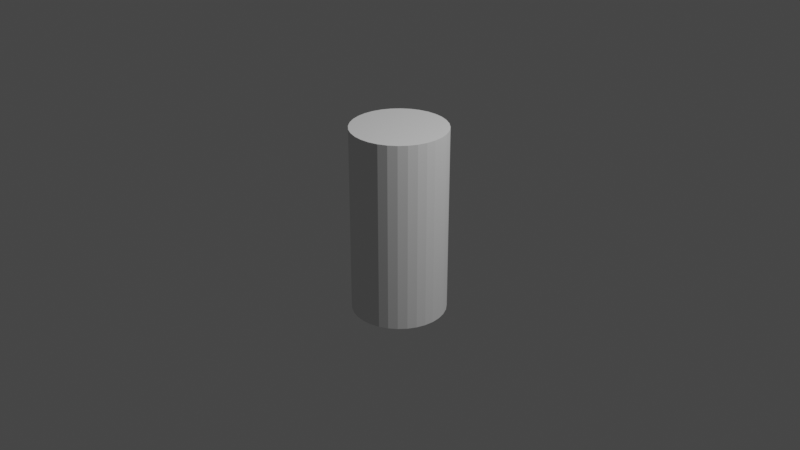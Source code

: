 # Source: flashlight.blend  (saved by Blender 3.5.10; exported with 4.5.12 LTS)
import bpy
from mathutils import Matrix  # noqa: F401  (used for matrix-valued properties, if any)

bpy.ops.wm.read_factory_settings(use_empty=True)
scene = bpy.context.scene
scene.name = 'Scene'

# ---- collections
col_collection = bpy.data.collections.new('Collection'); scene.collection.children.link(col_collection)

# ---- materials (node trees are filled in below, after node groups)
mat_metal = bpy.data.materials.new('metal')
mat_light = bpy.data.materials.new('light')

# ---- node groups
ng_auto_smooth = bpy.data.node_groups.new('Auto Smooth', 'GeometryNodeTree')
_s = ng_auto_smooth.interface.new_socket(name='Geometry', in_out='OUTPUT', socket_type='NodeSocketGeometry')
_s = ng_auto_smooth.interface.new_socket(name='Geometry', in_out='INPUT', socket_type='NodeSocketGeometry')
_s = ng_auto_smooth.interface.new_socket(name='Angle', in_out='INPUT', socket_type='NodeSocketFloat')
_s.subtype = 'ANGLE'
_s.min_value = 0.0
_s.max_value = 3.142
ng_auto_smooth.is_modifier = True
_N = ng_auto_smooth.nodes; _L = ng_auto_smooth.links
n0 = _N.new('NodeGroupOutput'); n0.name = 'Group Output'; n0.location = (480, -100)
n1 = _N.new('NodeGroupInput'); n1.name = 'Group Input'; n1.location = (-420, -300)
n2 = _N.new('NodeGroupInput'); n2.name = 'Group Input.001'; n2.location = (-60, -100)
n3 = _N.new('GeometryNodeSetShadeSmooth'); n3.name = 'Set Shade Smooth'; n3.location = (120, -100)
n3.domain = 'EDGE'
n4 = _N.new('GeometryNodeSetShadeSmooth'); n4.name = 'Set Shade Smooth.001'; n4.location = (300, -100)
n5 = _N.new('GeometryNodeInputMeshEdgeAngle'); n5.name = 'Edge Angle'; n5.location = (-420, -220)
n6 = _N.new('GeometryNodeInputEdgeSmooth'); n6.name = 'Is Edge Smooth'; n6.location = (-60, -160)
n7 = _N.new('GeometryNodeInputShadeSmooth'); n7.name = 'Is Face Smooth'; n7.location = (-240, -340)
n8 = _N.new('FunctionNodeBooleanMath'); n8.name = 'Boolean Math'; n8.location = (-60, -220)
n9 = _N.new('FunctionNodeCompare'); n9.name = 'Compare'; n9.location = (-240, -180)
n9.operation = 'LESS_EQUAL'
_L.new(n5.outputs[0], n9.inputs[0])
_L.new(n4.outputs[0], n0.inputs[0])
_L.new(n1.outputs[1], n9.inputs[1])
_L.new(n9.outputs[0], n8.inputs[0])
_L.new(n7.outputs[0], n8.inputs[1])
_L.new(n2.outputs[0], n3.inputs[0])
_L.new(n6.outputs[0], n3.inputs[1])
_L.new(n3.outputs[0], n4.inputs[0])
_L.new(n8.outputs[0], n3.inputs[2])
n0.is_active_output = True

# ---- material node trees
mat_metal.use_nodes = True; mat_metal.node_tree.nodes.clear()
_N = mat_metal.node_tree.nodes; _L = mat_metal.node_tree.links
n0 = _N.new('ShaderNodeBsdfPrincipled'); n0.name = 'Principled BSDF'; n0.location = (10, 300)
n0.distribution = 'GGX'
n0.subsurface_method = 'RANDOM_WALK_SKIN'
n0.inputs[0].default_value = (0.006701, 0.006701, 0.006701, 1.0)
n0.inputs[1].default_value = 0.9
n0.inputs[2].default_value = 0.1
n0.inputs[3].default_value = 1.45
n0.inputs[27].default_value = (0.0, 0.0, 0.0, 1.0)
n0.inputs[28].default_value = 1.0
n1 = _N.new('ShaderNodeOutputMaterial'); n1.name = 'Material Output'; n1.location = (300, 300)
_L.new(n0.outputs[0], n1.inputs[0])
n1.is_active_output = True
mat_light.use_nodes = True; mat_light.node_tree.nodes.clear()
_N = mat_light.node_tree.nodes; _L = mat_light.node_tree.links
n0 = _N.new('ShaderNodeOutputMaterial'); n0.name = 'Material Output'; n0.location = (300, 300)
n1 = _N.new('ShaderNodeEmission'); n1.name = 'Emission'; n1.location = (110, 253)
n1.inputs[0].default_value = (1.0, 0.9216, 0.7231, 1.0)
_L.new(n1.outputs[0], n0.inputs[0])
n0.is_active_output = True

# ---- world
world_world = bpy.data.worlds.new('World'); scene.world = world_world
world_world.use_nodes = True; world_world.node_tree.nodes.clear()
_N = world_world.node_tree.nodes; _L = world_world.node_tree.links
n0 = _N.new('ShaderNodeOutputWorld'); n0.name = 'World Output'; n0.location = (300, 300)
n1 = _N.new('ShaderNodeBackground'); n1.name = 'Background'; n1.location = (10, 300)
n1.inputs[0].default_value = (0.05088, 0.05088, 0.05088, 1.0)
_L.new(n1.outputs[0], n0.inputs[0])
n0.is_active_output = True
world_world.color = (0.05088, 0.05088, 0.05088)
world_world.use_sun_shadow = False
world_world.sun_shadow_jitter_overblur = 0.0

# ---- cameras
cam_camera = bpy.data.cameras.new('Camera')
cam_camera.clip_end = 100.0
cam_camera.ortho_scale = 7.314

# ---- lights
light_light = bpy.data.lights.new('Light', 'POINT')
light_light.transmission_factor = 0.0
light_light.energy = 1000.0
light_light.shadow_soft_size = 0.1
light_light.shadow_maximum_resolution = 0.006
light_light.use_absolute_resolution = True

# ---- meshes
me_cylinder = bpy.data.meshes.new('Cylinder')
me_cylinder.from_pydata([(0.0, 1.0, -1.0), (0.0, 1.0, 1.0), (0.1951, 0.9808, -1.0), (0.1951, 0.9808, 1.0), (0.3827, 0.9239, -1.0), (0.3827, 0.9239, 1.0), (0.5556, 0.8315, -1.0), (0.5556, 0.8315, 1.0), (0.7071, 0.7071, -1.0), (0.7071, 0.7071, 1.0), (0.8315, 0.5556, -1.0), (0.8315, 0.5556, 1.0), (0.9239, 0.3827, -1.0), (0.9239, 0.3827, 1.0), (0.9808, 0.1951, -1.0), (0.9808, 0.1951, 1.0), (1.0, 0.0, -1.0), (1.0, 0.0, 1.0), (0.9808, -0.1951, -1.0), (0.9808, -0.1951, 1.0), (0.9239, -0.3827, -1.0), (0.9239, -0.3827, 1.0), (0.8315, -0.5556, -1.0), (0.8315, -0.5556, 1.0), (0.7071, -0.7071, -1.0), (0.7071, -0.7071, 1.0), (0.5556, -0.8315, -1.0), (0.5556, -0.8315, 1.0), (0.3827, -0.9239, -1.0), (0.3827, -0.9239, 1.0), (0.1951, -0.9808, -1.0), (0.1951, -0.9808, 1.0), (0.0, -1.0, -1.0), (0.0, -1.0, 1.0), (-0.1951, -0.9808, -1.0), (-0.1951, -0.9808, 1.0), (-0.3827, -0.9239, -1.0), (-0.3827, -0.9239, 1.0), (-0.5556, -0.8315, -1.0), (-0.5556, -0.8315, 1.0), (-0.7071, -0.7071, -1.0), (-0.7071, -0.7071, 1.0), (-0.8315, -0.5556, -1.0), (-0.8315, -0.5556, 1.0), (-0.9239, -0.3827, -1.0), (-0.9239, -0.3827, 1.0), (-0.9808, -0.1951, -1.0), (-0.9808, -0.1951, 1.0), (-1.0, 0.0, -1.0), (-1.0, 0.0, 1.0), (-0.9808, 0.1951, -1.0), (-0.9808, 0.1951, 1.0), (-0.9239, 0.3827, -1.0), (-0.9239, 0.3827, 1.0), (-0.8315, 0.5556, -1.0), (-0.8315, 0.5556, 1.0), (-0.7071, 0.7071, -1.0), (-0.7071, 0.7071, 1.0), (-0.5556, 0.8315, -1.0), (-0.5556, 0.8315, 1.0), (-0.3827, 0.9239, -1.0), (-0.3827, 0.9239, 1.0), (-0.1951, 0.9808, -1.0), (-0.1951, 0.9808, 1.0)], [], [(0, 1, 3, 2), (2, 3, 5, 4), (4, 5, 7, 6), (6, 7, 9, 8), (8, 9, 11, 10), (10, 11, 13, 12), (12, 13, 15, 14), (14, 15, 17, 16), (16, 17, 19, 18), (18, 19, 21, 20), (20, 21, 23, 22), (22, 23, 25, 24), (24, 25, 27, 26), (26, 27, 29, 28), (28, 29, 31, 30), (30, 31, 33, 32), (32, 33, 35, 34), (34, 35, 37, 36), (36, 37, 39, 38), (38, 39, 41, 40), (40, 41, 43, 42), (42, 43, 45, 44), (44, 45, 47, 46), (46, 47, 49, 48), (48, 49, 51, 50), (50, 51, 53, 52), (52, 53, 55, 54), (54, 55, 57, 56), (56, 57, 59, 58), (58, 59, 61, 60), (3, 1, 63, 61, 59, 57, 55, 53, 51, 49, 47, 45, 43, 41, 39, 37, 35, 33, 31, 29, 27, 25, 23, 21, 19, 17, 15, 13, 11, 9, 7, 5), (60, 61, 63, 62), (62, 63, 1, 0), (0, 2, 4, 6, 8, 10, 12, 14, 16, 18, 20, 22, 24, 26, 28, 30, 32, 34, 36, 38, 40, 42, 44, 46, 48, 50, 52, 54, 56, 58, 60, 62)])
_uv = me_cylinder.uv_layers.new(name='UVMap')
_uv.uv.foreach_set('vector', [1.0, 0.5, 1.0, 1.0, 0.9688, 1.0, 0.9688, 0.5, 0.9688, 0.5, 0.9688, 1.0, 0.9375, 1.0, 0.9375, 0.5, 0.9375, 0.5, 0.9375, 1.0, 0.9062, 1.0, 0.9062, 0.5, 0.9062, 0.5, 0.9062, 1.0, 0.875, 1.0, 0.875, 0.5, 0.875, 0.5, 0.875, 1.0, 0.8438, 1.0, 0.8438, 0.5, 0.8438, 0.5, 0.8438, 1.0, 0.8125, 1.0, 0.8125, 0.5, 0.8125, 0.5, 0.8125, 1.0, 0.7812, 1.0, 0.7812, 0.5, 0.7812, 0.5, 0.7812, 1.0, 0.75, 1.0, 0.75, 0.5, 0.75, 0.5, 0.75, 1.0, 0.7188, 1.0, 0.7188, 0.5, 0.7188, 0.5, 0.7188, 1.0, 0.6875, 1.0, 0.6875, 0.5, 0.6875, 0.5, 0.6875, 1.0, 0.6562, 1.0, 0.6562, 0.5, 0.6562, 0.5, 0.6562, 1.0, 0.625, 1.0, 0.625, 0.5, 0.625, 0.5, 0.625, 1.0, 0.5938, 1.0, 0.5938, 0.5, 0.5938, 0.5, 0.5938, 1.0, 0.5625, 1.0, 0.5625, 0.5, 0.5625, 0.5, 0.5625, 1.0, 0.5312, 1.0, 0.5312, 0.5, 0.5312, 0.5, 0.5312, 1.0, 0.5, 1.0, 0.5, 0.5, 0.5, 0.5, 0.5, 1.0, 0.4688, 1.0, 0.4688, 0.5, 0.4688, 0.5, 0.4688, 1.0, 0.4375, 1.0, 0.4375, 0.5, 0.4375, 0.5, 0.4375, 1.0, 0.4062, 1.0, 0.4062, 0.5, 0.4062, 0.5, 0.4062, 1.0, 0.375, 1.0, 0.375, 0.5, 0.375, 0.5, 0.375, 1.0, 0.3438, 1.0, 0.3438, 0.5, 0.3438, 0.5, 0.3438, 1.0, 0.3125, 1.0, 0.3125, 0.5, 0.3125, 0.5, 0.3125, 1.0, 0.2812, 1.0, 0.2812, 0.5, 0.2812, 0.5, 0.2812, 1.0, 0.25, 1.0, 0.25, 0.5, 0.25, 0.5, 0.25, 1.0, 0.2188, 1.0, 0.2188, 0.5, 0.2188, 0.5, 0.2188, 1.0, 0.1875, 1.0, 0.1875, 0.5, 0.1875, 0.5, 0.1875, 1.0, 0.1562, 1.0, 0.1562, 0.5, 0.1562, 0.5, 0.1562, 1.0, 0.125, 1.0, 0.125, 0.5, 0.125, 0.5, 0.125, 1.0, 0.09375, 1.0, 0.09375, 0.5, 0.09375, 0.5, 0.09375, 1.0, 0.0625, 1.0, 0.0625, 0.5, 0.2968, 0.4854, 0.25, 0.49, 0.2032, 0.4854, 0.1582, 0.4717, 0.1167, 0.4496, 0.08029, 0.4197, 0.05045, 0.3833, 0.02827, 0.3418, 0.01461, 0.2968, 0.01, 0.25, 0.01461, 0.2032, 0.02827, 0.1582, 0.05045, 0.1167, 0.08029, 0.08029, 0.1167, 0.05045, 0.1582, 0.02827, 0.2032, 0.01461, 0.25, 0.01, 0.2968, 0.01461, 0.3418, 0.02827, 0.3833, 0.05045, 0.4197, 0.08029, 0.4496, 0.1167, 0.4717, 0.1582, 0.4854, 0.2032, 0.49, 0.25, 0.4854, 0.2968, 0.4717, 0.3418, 0.4496, 0.3833, 0.4197, 0.4197, 0.3833, 0.4496, 0.3418, 0.4717, 0.0625, 0.5, 0.0625, 1.0, 0.03125, 1.0, 0.03125, 0.5, 0.03125, 0.5, 0.03125, 1.0, 0.0, 1.0, 0.0, 0.5, 0.75, 0.49, 0.7968, 0.4854, 0.8418, 0.4717, 0.8833, 0.4496, 0.9197, 0.4197, 0.9496, 0.3833, 0.9717, 0.3418, 0.9854, 0.2968, 0.99, 0.25, 0.9854, 0.2032, 0.9717, 0.1582, 0.9496, 0.1167, 0.9197, 0.08029, 0.8833, 0.05045, 0.8418, 0.02827, 0.7968, 0.01461, 0.75, 0.01, 0.7032, 0.01461, 0.6582, 0.02827, 0.6167, 0.05045, 0.5803, 0.08029, 0.5504, 0.1167, 0.5283, 0.1582, 0.5146, 0.2032, 0.51, 0.25, 0.5146, 0.2968, 0.5283, 0.3418, 0.5504, 0.3833, 0.5803, 0.4197, 0.6167, 0.4496, 0.6582, 0.4717, 0.7032, 0.4854])
me_cylinder.update()
me_cylinder_001 = bpy.data.meshes.new('Cylinder.001')
me_cylinder_001.from_pydata([(-0.03859, -0.3129, -4.25e-08), (-0.06484, 0.3495, 1.1e-08), (-0.03785, -0.3129, -0.007529), (-0.0636, 0.3495, -0.01265), (-0.03566, -0.3129, -0.01477), (-0.05991, 0.3495, -0.02481), (-0.03209, -0.3129, -0.02144), (-0.05392, 0.3495, -0.03603), (-0.02729, -0.3129, -0.02729), (-0.04585, 0.3495, -0.04585), (-0.02144, -0.3129, -0.03209), (-0.03603, 0.3495, -0.05392), (-0.01477, -0.3129, -0.03566), (-0.02481, 0.3495, -0.05991), (-0.007529, -0.3129, -0.03785), (-0.01265, 0.3495, -0.0636), (1.359e-08, -0.3129, -0.03859), (-1.547e-08, 0.3495, -0.06484), (0.007529, -0.3129, -0.03785), (0.01265, 0.3495, -0.0636), (0.01477, -0.3129, -0.03566), (0.02481, 0.3495, -0.05991), (0.02144, -0.3129, -0.03209), (0.03603, 0.3495, -0.05392), (0.02729, -0.3129, -0.02729), (0.04585, 0.3495, -0.04585), (0.03209, -0.3129, -0.02144), (0.05392, 0.3495, -0.03603), (0.03566, -0.3129, -0.01477), (0.05991, 0.3495, -0.02481), (0.03785, -0.3129, -0.007529), (0.0636, 0.3495, -0.01265), (0.03859, -0.3129, -4.25e-08), (0.06484, 0.3495, 1.1e-08), (0.03785, -0.3129, 0.007529), (0.0636, 0.3495, 0.01265), (0.03566, -0.3129, 0.01477), (0.05991, 0.3495, 0.02481), (0.03209, -0.3129, 0.02144), (0.05392, 0.3495, 0.03603), (0.02729, -0.3129, 0.02729), (0.04585, 0.3495, 0.04585), (0.02144, -0.3129, 0.03209), (0.03603, 0.3495, 0.05392), (0.01477, -0.3129, 0.03566), (0.02481, 0.3495, 0.05991), (0.007529, -0.3129, 0.03785), (0.01265, 0.3495, 0.0636), (1.359e-08, -0.3129, 0.03859), (-1.547e-08, 0.3495, 0.06484), (-0.007529, -0.3129, 0.03785), (-0.01265, 0.3495, 0.0636), (-0.01477, -0.3129, 0.03566), (-0.02481, 0.3495, 0.05991), (-0.02144, -0.3129, 0.03209), (-0.03603, 0.3495, 0.05392), (-0.02729, -0.3129, 0.02729), (-0.04585, 0.3495, 0.04585), (-0.03209, -0.3129, 0.02144), (-0.05392, 0.3495, 0.03603), (-0.03566, -0.3129, 0.01477), (-0.05991, 0.3495, 0.02481), (-0.03785, -0.3129, 0.007529), (-0.0636, 0.3495, 0.01265), (-0.05136, 0.1396, -3.781e-09), (-0.05038, 0.1396, -0.01002), (-0.04745, 0.1396, -0.01966), (-0.04271, 0.1396, -0.02854), (-0.03632, 0.1396, -0.03632), (-0.02854, 0.1396, -0.04271), (-0.01966, 0.1396, -0.04745), (-0.01002, 0.1396, -0.05038), (-6.04e-09, 0.1396, -0.05136), (0.01002, 0.1396, -0.05038), (0.01966, 0.1396, -0.04745), (0.02854, 0.1396, -0.04271), (0.03632, 0.1396, -0.03632), (0.04271, 0.1396, -0.02854), (0.04745, 0.1396, -0.01966), (0.05038, 0.1396, -0.01002), (0.05136, 0.1396, -3.781e-09), (0.05038, 0.1396, 0.01002), (0.04745, 0.1396, 0.01966), (0.04271, 0.1396, 0.02854), (0.03632, 0.1396, 0.03632), (0.02854, 0.1396, 0.04271), (0.01966, 0.1396, 0.04745), (0.01002, 0.1396, 0.05038), (-6.04e-09, 0.1396, 0.05136), (-0.01002, 0.1396, 0.05038), (-0.01966, 0.1396, 0.04745), (-0.02854, 0.1396, 0.04271), (-0.03632, 0.1396, 0.03632), (-0.04271, 0.1396, 0.02854), (-0.04745, 0.1396, 0.01966), (-0.05038, 0.1396, 0.01002), (-0.07366, 0.1762, -2.068e-09), (-0.07225, 0.1762, -0.01437), (-0.06806, 0.1762, -0.02819), (-0.06125, 0.1762, -0.04092), (-0.05209, 0.1762, -0.05209), (-0.04092, 0.1762, -0.06125), (-0.02819, 0.1762, -0.06806), (-0.01437, 0.1762, -0.07225), (-7.717e-09, 0.1762, -0.07366), (0.01437, 0.1762, -0.07225), (0.02819, 0.1762, -0.06806), (0.04092, 0.1762, -0.06125), (0.05209, 0.1762, -0.05209), (0.06125, 0.1762, -0.04092), (0.06806, 0.1762, -0.02819), (0.07225, 0.1762, -0.01437), (0.07366, 0.1762, -2.068e-09), (0.07225, 0.1762, 0.01437), (0.06806, 0.1762, 0.02819), (0.06125, 0.1762, 0.04092), (0.05209, 0.1762, 0.05209), (0.04092, 0.1762, 0.06125), (0.02819, 0.1762, 0.06806), (0.01437, 0.1762, 0.07225), (-7.717e-09, 0.1762, 0.07366), (-0.01437, 0.1762, 0.07225), (-0.02819, 0.1762, 0.06806), (-0.04092, 0.1762, 0.06125), (-0.05209, 0.1762, 0.05209), (-0.06125, 0.1762, 0.04092), (-0.06806, 0.1762, 0.02819), (-0.07225, 0.1762, 0.01437), (-0.08147, 0.3495, -0.01621), (-0.08307, 0.3495, 1.1e-08), (-0.07675, 0.3495, -0.03179), (-0.06907, 0.3495, -0.04615), (-0.05874, 0.3495, -0.05874), (-0.04615, 0.3495, -0.06907), (-0.03179, 0.3495, -0.07675), (-0.01621, 0.3495, -0.08147), (-1.54e-08, 0.3495, -0.08307), (0.01621, 0.3495, -0.08147), (0.03179, 0.3495, -0.07675), (0.04615, 0.3495, -0.06907), (0.05874, 0.3495, -0.05874), (0.06907, 0.3495, -0.04615), (0.07675, 0.3495, -0.03179), (0.08147, 0.3495, -0.01621), (0.08307, 0.3495, 1.1e-08), (0.08147, 0.3495, 0.01621), (0.07675, 0.3495, 0.03179), (0.06907, 0.3495, 0.04615), (0.05874, 0.3495, 0.05874), (0.04615, 0.3495, 0.06907), (0.03179, 0.3495, 0.07675), (0.01621, 0.3495, 0.08147), (-1.54e-08, 0.3495, 0.08307), (-0.01621, 0.3495, 0.08147), (-0.03179, 0.3495, 0.07675), (-0.04615, 0.3495, 0.06907), (-0.05874, 0.3495, 0.05874), (-0.06907, 0.3495, 0.04615), (-0.07675, 0.3495, 0.03179), (-0.08147, 0.3495, 0.01621), (-0.0636, 0.3306, -0.01265), (-0.06484, 0.3306, 2.202e-08), (-0.05991, 0.3306, -0.02481), (-0.05392, 0.3306, -0.03603), (-0.04585, 0.3306, -0.04585), (-0.03603, 0.3306, -0.05392), (-0.02481, 0.3306, -0.05991), (-0.01265, 0.3306, -0.0636), (-1.464e-08, 0.3306, -0.06484), (0.01265, 0.3306, -0.0636), (0.02481, 0.3306, -0.05991), (0.03603, 0.3306, -0.05392), (0.04585, 0.3306, -0.04585), (0.05392, 0.3306, -0.03603), (0.05991, 0.3306, -0.02481), (0.0636, 0.3306, -0.01265), (0.06484, 0.3306, 2.202e-08), (0.0636, 0.3306, 0.01265), (0.05991, 0.3306, 0.02481), (0.05392, 0.3306, 0.03603), (0.04585, 0.3306, 0.04585), (0.03603, 0.3306, 0.05392), (0.02481, 0.3306, 0.05991), (0.01265, 0.3306, 0.0636), (-1.464e-08, 0.3306, 0.06484), (-0.01265, 0.3306, 0.0636), (-0.02481, 0.3306, 0.05991), (-0.03603, 0.3306, 0.05392), (-0.04585, 0.3306, 0.04585), (-0.05392, 0.3306, 0.03603), (-0.05991, 0.3306, 0.02481), (-0.0636, 0.3306, 0.01265), (-0.05136, -0.3129, -4.25e-08), (-0.05038, -0.3129, -0.01002), (-0.04745, -0.3129, -0.01966), (-0.04271, -0.3129, -0.02854), (-0.03632, -0.3129, -0.03632), (-0.02854, -0.3129, -0.04271), (-0.01966, -0.3129, -0.04745), (-0.01002, -0.3129, -0.05038), (1.374e-08, -0.3129, -0.05136), (0.01002, -0.3129, -0.05038), (0.01966, -0.3129, -0.04745), (0.02854, -0.3129, -0.04271), (0.03632, -0.3129, -0.03632), (0.04271, -0.3129, -0.02854), (0.04745, -0.3129, -0.01966), (0.05038, -0.3129, -0.01002), (0.05136, -0.3129, -4.25e-08), (0.05038, -0.3129, 0.01002), (0.04745, -0.3129, 0.01966), (0.04271, -0.3129, 0.02854), (0.03632, -0.3129, 0.03632), (0.02854, -0.3129, 0.04271), (0.01966, -0.3129, 0.04745), (0.01002, -0.3129, 0.05038), (1.374e-08, -0.3129, 0.05136), (-0.01002, -0.3129, 0.05038), (-0.01966, -0.3129, 0.04745), (-0.02854, -0.3129, 0.04271), (-0.03632, -0.3129, 0.03632), (-0.04271, -0.3129, 0.02854), (-0.04745, -0.3129, 0.01966), (-0.05038, -0.3129, 0.01002), (-0.03859, -0.3261, -4.415e-08), (-0.03785, -0.3261, -0.007529), (-0.03566, -0.3261, -0.01477), (-0.03209, -0.3261, -0.02144), (-0.02729, -0.3261, -0.02729), (-0.02144, -0.3261, -0.03209), (-0.01477, -0.3261, -0.03566), (-0.007529, -0.3261, -0.03785), (1.359e-08, -0.3261, -0.03859), (0.007529, -0.3261, -0.03785), (0.01477, -0.3261, -0.03566), (0.02144, -0.3261, -0.03209), (0.02729, -0.3261, -0.02729), (0.03209, -0.3261, -0.02144), (0.03566, -0.3261, -0.01477), (0.03785, -0.3261, -0.007529), (0.03859, -0.3261, -4.415e-08), (0.03785, -0.3261, 0.007529), (0.03566, -0.3261, 0.01477), (0.03209, -0.3261, 0.02144), (0.02729, -0.3261, 0.02729), (0.02144, -0.3261, 0.03209), (0.01477, -0.3261, 0.03566), (0.007529, -0.3261, 0.03785), (1.359e-08, -0.3261, 0.03859), (-0.007529, -0.3261, 0.03785), (-0.01477, -0.3261, 0.03566), (-0.02144, -0.3261, 0.03209), (-0.02729, -0.3261, 0.02729), (-0.03209, -0.3261, 0.02144), (-0.03566, -0.3261, 0.01477), (-0.03785, -0.3261, 0.007529)], [], [(96, 129, 128, 97), (97, 128, 130, 98), (98, 130, 131, 99), (99, 131, 132, 100), (100, 132, 133, 101), (101, 133, 134, 102), (102, 134, 135, 103), (103, 135, 136, 104), (104, 136, 137, 105), (105, 137, 138, 106), (106, 138, 139, 107), (107, 139, 140, 108), (108, 140, 141, 109), (109, 141, 142, 110), (110, 142, 143, 111), (111, 143, 144, 112), (112, 144, 145, 113), (113, 145, 146, 114), (114, 146, 147, 115), (115, 147, 148, 116), (116, 148, 149, 117), (117, 149, 150, 118), (118, 150, 151, 119), (119, 151, 152, 120), (120, 152, 153, 121), (121, 153, 154, 122), (122, 154, 155, 123), (123, 155, 156, 124), (124, 156, 157, 125), (125, 157, 158, 126), (3, 1, 161, 160), (126, 158, 159, 127), (127, 159, 129, 96), (8, 10, 229, 228), (223, 95, 64, 192), (222, 94, 95, 223), (221, 93, 94, 222), (220, 92, 93, 221), (219, 91, 92, 220), (218, 90, 91, 219), (217, 89, 90, 218), (216, 88, 89, 217), (215, 87, 88, 216), (214, 86, 87, 215), (213, 85, 86, 214), (212, 84, 85, 213), (211, 83, 84, 212), (210, 82, 83, 211), (209, 81, 82, 210), (208, 80, 81, 209), (207, 79, 80, 208), (206, 78, 79, 207), (205, 77, 78, 206), (204, 76, 77, 205), (203, 75, 76, 204), (202, 74, 75, 203), (201, 73, 74, 202), (200, 72, 73, 201), (199, 71, 72, 200), (198, 70, 71, 199), (197, 69, 70, 198), (196, 68, 69, 197), (195, 67, 68, 196), (194, 66, 67, 195), (193, 65, 66, 194), (192, 64, 65, 193), (95, 127, 96, 64), (94, 126, 127, 95), (93, 125, 126, 94), (92, 124, 125, 93), (91, 123, 124, 92), (90, 122, 123, 91), (89, 121, 122, 90), (88, 120, 121, 89), (87, 119, 120, 88), (86, 118, 119, 87), (85, 117, 118, 86), (84, 116, 117, 85), (83, 115, 116, 84), (82, 114, 115, 83), (81, 113, 114, 82), (80, 112, 113, 81), (79, 111, 112, 80), (78, 110, 111, 79), (77, 109, 110, 78), (76, 108, 109, 77), (75, 107, 108, 76), (74, 106, 107, 75), (73, 105, 106, 74), (72, 104, 105, 73), (71, 103, 104, 72), (70, 102, 103, 71), (69, 101, 102, 70), (68, 100, 101, 69), (67, 99, 100, 68), (66, 98, 99, 67), (65, 97, 98, 66), (64, 96, 97, 65), (1, 3, 128, 129), (3, 5, 130, 128), (5, 7, 131, 130), (7, 9, 132, 131), (9, 11, 133, 132), (11, 13, 134, 133), (13, 15, 135, 134), (15, 17, 136, 135), (17, 19, 137, 136), (19, 21, 138, 137), (21, 23, 139, 138), (23, 25, 140, 139), (25, 27, 141, 140), (27, 29, 142, 141), (29, 31, 143, 142), (31, 33, 144, 143), (33, 35, 145, 144), (35, 37, 146, 145), (37, 39, 147, 146), (39, 41, 148, 147), (41, 43, 149, 148), (43, 45, 150, 149), (45, 47, 151, 150), (47, 49, 152, 151), (49, 51, 153, 152), (51, 53, 154, 153), (53, 55, 155, 154), (55, 57, 156, 155), (57, 59, 157, 156), (59, 61, 158, 157), (61, 63, 159, 158), (63, 1, 129, 159), (160, 161, 191, 190, 189, 188, 187, 186, 185, 184, 183, 182, 181, 180, 179, 178, 177, 176, 175, 174, 173, 172, 171, 170, 169, 168, 167, 166, 165, 164, 163, 162), (57, 55, 187, 188), (31, 29, 174, 175), (5, 3, 160, 162), (59, 57, 188, 189), (33, 31, 175, 176), (7, 5, 162, 163), (61, 59, 189, 190), (35, 33, 176, 177), (9, 7, 163, 164), (63, 61, 190, 191), (37, 35, 177, 178), (11, 9, 164, 165), (1, 63, 191, 161), (39, 37, 178, 179), (13, 11, 165, 166), (41, 39, 179, 180), (15, 13, 166, 167), (43, 41, 180, 181), (17, 15, 167, 168), (45, 43, 181, 182), (19, 17, 168, 169), (47, 45, 182, 183), (21, 19, 169, 170), (49, 47, 183, 184), (23, 21, 170, 171), (51, 49, 184, 185), (25, 23, 171, 172), (53, 51, 185, 186), (27, 25, 172, 173), (55, 53, 186, 187), (29, 27, 173, 174), (2, 0, 192, 193), (4, 2, 193, 194), (6, 4, 194, 195), (8, 6, 195, 196), (10, 8, 196, 197), (12, 10, 197, 198), (14, 12, 198, 199), (16, 14, 199, 200), (18, 16, 200, 201), (20, 18, 201, 202), (22, 20, 202, 203), (24, 22, 203, 204), (26, 24, 204, 205), (28, 26, 205, 206), (30, 28, 206, 207), (32, 30, 207, 208), (34, 32, 208, 209), (36, 34, 209, 210), (38, 36, 210, 211), (40, 38, 211, 212), (42, 40, 212, 213), (44, 42, 213, 214), (46, 44, 214, 215), (48, 46, 215, 216), (50, 48, 216, 217), (52, 50, 217, 218), (54, 52, 218, 219), (56, 54, 219, 220), (58, 56, 220, 221), (60, 58, 221, 222), (62, 60, 222, 223), (0, 62, 223, 192), (224, 225, 226, 227, 228, 229, 230, 231, 232, 233, 234, 235, 236, 237, 238, 239, 240, 241, 242, 243, 244, 245, 246, 247, 248, 249, 250, 251, 252, 253, 254, 255), (62, 0, 224, 255), (36, 38, 243, 242), (10, 12, 230, 229), (38, 40, 244, 243), (12, 14, 231, 230), (40, 42, 245, 244), (14, 16, 232, 231), (42, 44, 246, 245), (16, 18, 233, 232), (44, 46, 247, 246), (18, 20, 234, 233), (46, 48, 248, 247), (20, 22, 235, 234), (48, 50, 249, 248), (22, 24, 236, 235), (50, 52, 250, 249), (24, 26, 237, 236), (52, 54, 251, 250), (26, 28, 238, 237), (0, 2, 225, 224), (54, 56, 252, 251), (28, 30, 239, 238), (2, 4, 226, 225), (56, 58, 253, 252), (30, 32, 240, 239), (4, 6, 227, 226), (58, 60, 254, 253), (32, 34, 241, 240), (6, 8, 228, 227), (60, 62, 255, 254), (34, 36, 242, 241)])
me_cylinder_001.polygons.foreach_set('use_smooth', [True] * 226)
me_cylinder_001.polygons.foreach_set('material_index', [0, 0, 0, 0, 0, 0, 0, 0, 0, 0, 0, 0, 0, 0, 0, 0, 0, 0, 0, 0, 0, 0, 0, 0, 0, 0, 0, 0, 0, 0, 0, 0, 0, 0, 0, 0, 0, 0, 0, 0, 0, 0, 0, 0, 0, 0, 0, 0, 0, 0, 0, 0, 0, 0, 0, 0, 0, 0, 0, 0, 0, 0, 0, 0, 0, 0, 0, 0, 0, 0, 0, 0, 0, 0, 0, 0, 0, 0, 0, 0, 0, 0, 0, 0, 0, 0, 0, 0, 0, 0, 0, 0, 0, 0, 0, 0, 0, 0, 0, 0, 0, 0, 0, 0, 0, 0, 0, 0, 0, 0, 0, 0, 0, 0, 0, 0, 0, 0, 0, 0, 0, 0, 0, 0, 0, 0, 0, 0, 0, 0, 1, 0, 0, 0, 0, 0, 0, 0, 0, 0, 0, 0, 0, 0, 0, 0, 0, 0, 0, 0, 0, 0, 0, 0, 0, 0, 0, 0, 0, 0, 0, 0, 0, 0, 0, 0, 0, 0, 0, 0, 0, 0, 0, 0, 0, 0, 0, 0, 0, 0, 0, 0, 0, 0, 0, 0, 0, 0, 0, 0, 0, 0, 0, 0, 0, 0, 0, 0, 0, 0, 0, 0, 0, 0, 0, 0, 0, 0, 0, 0, 0, 0, 0, 0, 0, 0, 0, 0, 0, 0, 0, 0, 0, 0, 0, 0])
_uv = me_cylinder_001.uv_layers.new(name='UVMap')
_uv.uv.foreach_set('vector', [1.0, 0.9109, 1.0, 1.0, 0.9688, 1.0, 0.9688, 0.9109, 0.9688, 0.9109, 0.9688, 1.0, 0.9375, 1.0, 0.9375, 0.9109, 0.9375, 0.9109, 0.9375, 1.0, 0.9062, 1.0, 0.9062, 0.9109, 0.9062, 0.9109, 0.9062, 1.0, 0.875, 1.0, 0.875, 0.9109, 0.875, 0.9109, 0.875, 1.0, 0.8438, 1.0, 0.8438, 0.9109, 0.8438, 0.9109, 0.8438, 1.0, 0.8125, 1.0, 0.8125, 0.9109, 0.8125, 0.9109, 0.8125, 1.0, 0.7812, 1.0, 0.7812, 0.9109, 0.7812, 0.9109, 0.7812, 1.0, 0.75, 1.0, 0.75, 0.9109, 0.75, 0.9109, 0.75, 1.0, 0.7188, 1.0, 0.7188, 0.9109, 0.7188, 0.9109, 0.7188, 1.0, 0.6875, 1.0, 0.6875, 0.9109, 0.6875, 0.9109, 0.6875, 1.0, 0.6562, 1.0, 0.6562, 0.9109, 0.6562, 0.9109, 0.6562, 1.0, 0.625, 1.0, 0.625, 0.9109, 0.625, 0.9109, 0.625, 1.0, 0.5938, 1.0, 0.5938, 0.9109, 0.5938, 0.9109, 0.5938, 1.0, 0.5625, 1.0, 0.5625, 0.9109, 0.5625, 0.9109, 0.5625, 1.0, 0.5312, 1.0, 0.5312, 0.9109, 0.5312, 0.9109, 0.5312, 1.0, 0.5, 1.0, 0.5, 0.9109, 0.5, 0.9109, 0.5, 1.0, 0.4688, 1.0, 0.4688, 0.9109, 0.4688, 0.9109, 0.4688, 1.0, 0.4375, 1.0, 0.4375, 0.9109, 0.4375, 0.9109, 0.4375, 1.0, 0.4062, 1.0, 0.4062, 0.9109, 0.4062, 0.9109, 0.4062, 1.0, 0.375, 1.0, 0.375, 0.9109, 0.375, 0.9109, 0.375, 1.0, 0.3438, 1.0, 0.3438, 0.9109, 0.3438, 0.9109, 0.3438, 1.0, 0.3125, 1.0, 0.3125, 0.9109, 0.3125, 0.9109, 0.3125, 1.0, 0.2812, 1.0, 0.2812, 0.9109, 0.2812, 0.9109, 0.2812, 1.0, 0.25, 1.0, 0.25, 0.9109, 0.25, 0.9109, 0.25, 1.0, 0.2188, 1.0, 0.2188, 0.9109, 0.2188, 0.9109, 0.2188, 1.0, 0.1875, 1.0, 0.1875, 0.9109, 0.1875, 0.9109, 0.1875, 1.0, 0.1562, 1.0, 0.1562, 0.9109, 0.1562, 0.9109, 0.1562, 1.0, 0.125, 1.0, 0.125, 0.9109, 0.125, 0.9109, 0.125, 1.0, 0.09375, 1.0, 0.09375, 0.9109, 0.09375, 0.9109, 0.09375, 1.0, 0.0625, 1.0, 0.0625, 0.9109, 0.2865, 0.4337, 0.25, 0.4373, 0.25, 0.4373, 0.2865, 0.4337, 0.0625, 0.9109, 0.0625, 1.0, 0.03125, 1.0, 0.03125, 0.9109, 0.03125, 0.9109, 0.03125, 1.0, 0.0, 1.0, 0.0, 0.9109, 0.8775, 0.3775, 0.8999, 0.3502, 0.8999, 0.3502, 0.8775, 0.3775, 0.03125, 0.5, 0.03125, 0.8747, 0.0, 0.8747, 0.0, 0.5, 0.0625, 0.5, 0.0625, 0.8747, 0.03125, 0.8747, 0.03125, 0.5, 0.09375, 0.5, 0.09375, 0.8747, 0.0625, 0.8747, 0.0625, 0.5, 0.125, 0.5, 0.125, 0.8747, 0.09375, 0.8747, 0.09375, 0.5, 0.1562, 0.5, 0.1562, 0.8747, 0.125, 0.8747, 0.125, 0.5, 0.1875, 0.5, 0.1875, 0.8747, 0.1562, 0.8747, 0.1562, 0.5, 0.2188, 0.5, 0.2188, 0.8747, 0.1875, 0.8747, 0.1875, 0.5, 0.25, 0.5, 0.25, 0.8747, 0.2188, 0.8747, 0.2188, 0.5, 0.2812, 0.5, 0.2812, 0.8747, 0.25, 0.8747, 0.25, 0.5, 0.3125, 0.5, 0.3125, 0.8747, 0.2812, 0.8747, 0.2812, 0.5, 0.3438, 0.5, 0.3438, 0.8747, 0.3125, 0.8747, 0.3125, 0.5, 0.375, 0.5, 0.375, 0.8747, 0.3438, 0.8747, 0.3438, 0.5, 0.4062, 0.5, 0.4062, 0.8747, 0.375, 0.8747, 0.375, 0.5, 0.4375, 0.5, 0.4375, 0.8747, 0.4062, 0.8747, 0.4062, 0.5, 0.4688, 0.5, 0.4688, 0.8747, 0.4375, 0.8747, 0.4375, 0.5, 0.5, 0.5, 0.5, 0.8747, 0.4688, 0.8747, 0.4688, 0.5, 0.5312, 0.5, 0.5312, 0.8747, 0.5, 0.8747, 0.5, 0.5, 0.5625, 0.5, 0.5625, 0.8747, 0.5312, 0.8747, 0.5312, 0.5, 0.5938, 0.5, 0.5938, 0.8747, 0.5625, 0.8747, 0.5625, 0.5, 0.625, 0.5, 0.625, 0.8747, 0.5938, 0.8747, 0.5938, 0.5, 0.6562, 0.5, 0.6562, 0.8747, 0.625, 0.8747, 0.625, 0.5, 0.6875, 0.5, 0.6875, 0.8747, 0.6562, 0.8747, 0.6562, 0.5, 0.7188, 0.5, 0.7188, 0.8747, 0.6875, 0.8747, 0.6875, 0.5, 0.75, 0.5, 0.75, 0.8747, 0.7188, 0.8747, 0.7188, 0.5, 0.7812, 0.5, 0.7812, 0.8747, 0.75, 0.8747, 0.75, 0.5, 0.8125, 0.5, 0.8125, 0.8747, 0.7812, 0.8747, 0.7812, 0.5, 0.8438, 0.5, 0.8438, 0.8747, 0.8125, 0.8747, 0.8125, 0.5, 0.875, 0.5, 0.875, 0.8747, 0.8438, 0.8747, 0.8438, 0.5, 0.9062, 0.5, 0.9062, 0.8747, 0.875, 0.8747, 0.875, 0.5, 0.9375, 0.5, 0.9375, 0.8747, 0.9062, 0.8747, 0.9062, 0.5, 0.9688, 0.5, 0.9688, 0.8747, 0.9375, 0.8747, 0.9375, 0.5, 1.0, 0.5, 1.0, 0.8747, 0.9688, 0.8747, 0.9688, 0.5, 0.03125, 0.8747, 0.03125, 0.9109, 0.0, 0.9109, 0.0, 0.8747, 0.0625, 0.8747, 0.0625, 0.9109, 0.03125, 0.9109, 0.03125, 0.8747, 0.09375, 0.8747, 0.09375, 0.9109, 0.0625, 0.9109, 0.0625, 0.8747, 0.125, 0.8747, 0.125, 0.9109, 0.09375, 0.9109, 0.09375, 0.8747, 0.1562, 0.8747, 0.1562, 0.9109, 0.125, 0.9109, 0.125, 0.8747, 0.1875, 0.8747, 0.1875, 0.9109, 0.1562, 0.9109, 0.1562, 0.8747, 0.2188, 0.8747, 0.2188, 0.9109, 0.1875, 0.9109, 0.1875, 0.8747, 0.25, 0.8747, 0.25, 0.9109, 0.2188, 0.9109, 0.2188, 0.8747, 0.2812, 0.8747, 0.2812, 0.9109, 0.25, 0.9109, 0.25, 0.8747, 0.3125, 0.8747, 0.3125, 0.9109, 0.2812, 0.9109, 0.2812, 0.8747, 0.3438, 0.8747, 0.3438, 0.9109, 0.3125, 0.9109, 0.3125, 0.8747, 0.375, 0.8747, 0.375, 0.9109, 0.3438, 0.9109, 0.3438, 0.8747, 0.4062, 0.8747, 0.4062, 0.9109, 0.375, 0.9109, 0.375, 0.8747, 0.4375, 0.8747, 0.4375, 0.9109, 0.4062, 0.9109, 0.4062, 0.8747, 0.4688, 0.8747, 0.4688, 0.9109, 0.4375, 0.9109, 0.4375, 0.8747, 0.5, 0.8747, 0.5, 0.9109, 0.4688, 0.9109, 0.4688, 0.8747, 0.5312, 0.8747, 0.5312, 0.9109, 0.5, 0.9109, 0.5, 0.8747, 0.5625, 0.8747, 0.5625, 0.9109, 0.5312, 0.9109, 0.5312, 0.8747, 0.5938, 0.8747, 0.5938, 0.9109, 0.5625, 0.9109, 0.5625, 0.8747, 0.625, 0.8747, 0.625, 0.9109, 0.5938, 0.9109, 0.5938, 0.8747, 0.6562, 0.8747, 0.6562, 0.9109, 0.625, 0.9109, 0.625, 0.8747, 0.6875, 0.8747, 0.6875, 0.9109, 0.6562, 0.9109, 0.6562, 0.8747, 0.7188, 0.8747, 0.7188, 0.9109, 0.6875, 0.9109, 0.6875, 0.8747, 0.75, 0.8747, 0.75, 0.9109, 0.7188, 0.9109, 0.7188, 0.8747, 0.7812, 0.8747, 0.7812, 0.9109, 0.75, 0.9109, 0.75, 0.8747, 0.8125, 0.8747, 0.8125, 0.9109, 0.7812, 0.9109, 0.7812, 0.8747, 0.8438, 0.8747, 0.8438, 0.9109, 0.8125, 0.9109, 0.8125, 0.8747, 0.875, 0.8747, 0.875, 0.9109, 0.8438, 0.9109, 0.8438, 0.8747, 0.9062, 0.8747, 0.9062, 0.9109, 0.875, 0.9109, 0.875, 0.8747, 0.9375, 0.8747, 0.9375, 0.9109, 0.9062, 0.9109, 0.9062, 0.8747, 0.9688, 0.8747, 0.9688, 0.9109, 0.9375, 0.9109, 0.9375, 0.8747, 1.0, 0.8747, 1.0, 0.9109, 0.9688, 0.9109, 0.9688, 0.8747, 0.25, 0.4373, 0.2865, 0.4337, 0.2968, 0.4854, 0.25, 0.49, 0.2865, 0.4337, 0.3217, 0.4231, 0.3418, 0.4717, 0.2968, 0.4854, 0.3217, 0.4231, 0.3541, 0.4058, 0.3833, 0.4496, 0.3418, 0.4717, 0.3541, 0.4058, 0.3825, 0.3825, 0.4197, 0.4197, 0.3833, 0.4496, 0.3825, 0.3825, 0.4058, 0.3541, 0.4496, 0.3833, 0.4197, 0.4197, 0.4058, 0.3541, 0.4231, 0.3217, 0.4717, 0.3418, 0.4496, 0.3833, 0.4231, 0.3217, 0.4337, 0.2865, 0.4854, 0.2968, 0.4717, 0.3418, 0.4337, 0.2865, 0.4373, 0.25, 0.49, 0.25, 0.4854, 0.2968, 0.4373, 0.25, 0.4337, 0.2135, 0.4854, 0.2032, 0.49, 0.25, 0.4337, 0.2135, 0.4231, 0.1783, 0.4717, 0.1582, 0.4854, 0.2032, 0.4231, 0.1783, 0.4058, 0.1459, 0.4496, 0.1167, 0.4717, 0.1582, 0.4058, 0.1459, 0.3825, 0.1175, 0.4197, 0.08029, 0.4496, 0.1167, 0.3825, 0.1175, 0.3541, 0.09423, 0.3833, 0.05045, 0.4197, 0.08029, 0.3541, 0.09423, 0.3217, 0.07692, 0.3418, 0.02827, 0.3833, 0.05045, 0.3217, 0.07692, 0.2865, 0.06625, 0.2968, 0.01461, 0.3418, 0.02827, 0.2865, 0.06625, 0.25, 0.06265, 0.25, 0.01, 0.2968, 0.01461, 0.25, 0.06265, 0.2135, 0.06625, 0.2032, 0.01461, 0.25, 0.01, 0.2135, 0.06625, 0.1783, 0.07692, 0.1582, 0.02827, 0.2032, 0.01461, 0.1783, 0.07692, 0.1459, 0.09423, 0.1167, 0.05045, 0.1582, 0.02827, 0.1459, 0.09423, 0.1175, 0.1175, 0.08029, 0.08029, 0.1167, 0.05045, 0.1175, 0.1175, 0.09423, 0.1459, 0.05045, 0.1167, 0.08029, 0.08029, 0.09423, 0.1459, 0.07692, 0.1783, 0.02827, 0.1582, 0.05045, 0.1167, 0.07692, 0.1783, 0.06625, 0.2135, 0.01461, 0.2032, 0.02827, 0.1582, 0.06625, 0.2135, 0.06265, 0.25, 0.01, 0.25, 0.01461, 0.2032, 0.06265, 0.25, 0.06625, 0.2865, 0.01461, 0.2968, 0.01, 0.25, 0.06625, 0.2865, 0.07692, 0.3217, 0.02827, 0.3418, 0.01461, 0.2968, 0.07692, 0.3217, 0.09423, 0.3541, 0.05045, 0.3833, 0.02827, 0.3418, 0.09423, 0.3541, 0.1175, 0.3825, 0.08029, 0.4197, 0.05045, 0.3833, 0.1175, 0.3825, 0.1459, 0.4058, 0.1167, 0.4496, 0.08029, 0.4197, 0.1459, 0.4058, 0.1783, 0.4231, 0.1582, 0.4717, 0.1167, 0.4496, 0.1783, 0.4231, 0.2135, 0.4337, 0.2032, 0.4854, 0.1582, 0.4717, 0.2135, 0.4337, 0.25, 0.4373, 0.25, 0.49, 0.2032, 0.4854, 0.2865, 0.4337, 0.25, 0.4373, 0.2135, 0.4337, 0.1783, 0.4231, 0.1459, 0.4058, 0.1175, 0.3825, 0.09423, 0.3541, 0.07692, 0.3217, 0.06625, 0.2865, 0.06265, 0.25, 0.06625, 0.2135, 0.07692, 0.1783, 0.09423, 0.1459, 0.1175, 0.1175, 0.1459, 0.09423, 0.1783, 0.07692, 0.2135, 0.06625, 0.25, 0.06265, 0.2865, 0.06625, 0.3217, 0.07692, 0.3541, 0.09423, 0.3825, 0.1175, 0.4058, 0.1459, 0.4231, 0.1783, 0.4337, 0.2135, 0.4373, 0.25, 0.4337, 0.2865, 0.4231, 0.3217, 0.4058, 0.3541, 0.3825, 0.3825, 0.3541, 0.4058, 0.3217, 0.4231, 0.1175, 0.3825, 0.09423, 0.3541, 0.09423, 0.3541, 0.1175, 0.3825, 0.2865, 0.06625, 0.3217, 0.07692, 0.3217, 0.07692, 0.2865, 0.06625, 0.3217, 0.4231, 0.2865, 0.4337, 0.2865, 0.4337, 0.3217, 0.4231, 0.1459, 0.4058, 0.1175, 0.3825, 0.1175, 0.3825, 0.1459, 0.4058, 0.25, 0.06265, 0.2865, 0.06625, 0.2865, 0.06625, 0.25, 0.06265, 0.3541, 0.4058, 0.3217, 0.4231, 0.3217, 0.4231, 0.3541, 0.4058, 0.1783, 0.4231, 0.1459, 0.4058, 0.1459, 0.4058, 0.1783, 0.4231, 0.2135, 0.06625, 0.25, 0.06265, 0.25, 0.06265, 0.2135, 0.06625, 0.3825, 0.3825, 0.3541, 0.4058, 0.3541, 0.4058, 0.3825, 0.3825, 0.2135, 0.4337, 0.1783, 0.4231, 0.1783, 0.4231, 0.2135, 0.4337, 0.1783, 0.07692, 0.2135, 0.06625, 0.2135, 0.06625, 0.1783, 0.07692, 0.4058, 0.3541, 0.3825, 0.3825, 0.3825, 0.3825, 0.4058, 0.3541, 0.25, 0.4373, 0.2135, 0.4337, 0.2135, 0.4337, 0.25, 0.4373, 0.1459, 0.09423, 0.1783, 0.07692, 0.1783, 0.07692, 0.1459, 0.09423, 0.4231, 0.3217, 0.4058, 0.3541, 0.4058, 0.3541, 0.4231, 0.3217, 0.1175, 0.1175, 0.1459, 0.09423, 0.1459, 0.09423, 0.1175, 0.1175, 0.4337, 0.2865, 0.4231, 0.3217, 0.4231, 0.3217, 0.4337, 0.2865, 0.09423, 0.1459, 0.1175, 0.1175, 0.1175, 0.1175, 0.09423, 0.1459, 0.4373, 0.25, 0.4337, 0.2865, 0.4337, 0.2865, 0.4373, 0.25, 0.07692, 0.1783, 0.09423, 0.1459, 0.09423, 0.1459, 0.07692, 0.1783, 0.4337, 0.2135, 0.4373, 0.25, 0.4373, 0.25, 0.4337, 0.2135, 0.06625, 0.2135, 0.07692, 0.1783, 0.07692, 0.1783, 0.06625, 0.2135, 0.4231, 0.1783, 0.4337, 0.2135, 0.4337, 0.2135, 0.4231, 0.1783, 0.06265, 0.25, 0.06625, 0.2135, 0.06625, 0.2135, 0.06265, 0.25, 0.4058, 0.1459, 0.4231, 0.1783, 0.4231, 0.1783, 0.4058, 0.1459, 0.06625, 0.2865, 0.06265, 0.25, 0.06265, 0.25, 0.06625, 0.2865, 0.3825, 0.1175, 0.4058, 0.1459, 0.4058, 0.1459, 0.3825, 0.1175, 0.07692, 0.3217, 0.06625, 0.2865, 0.06625, 0.2865, 0.07692, 0.3217, 0.3541, 0.09423, 0.3825, 0.1175, 0.3825, 0.1175, 0.3541, 0.09423, 0.09423, 0.3541, 0.07692, 0.3217, 0.07692, 0.3217, 0.09423, 0.3541, 0.3217, 0.07692, 0.3541, 0.09423, 0.3541, 0.09423, 0.3217, 0.07692, 0.7852, 0.4269, 0.75, 0.4303, 0.75, 0.49, 0.7968, 0.4854, 0.819, 0.4166, 0.7852, 0.4269, 0.7968, 0.4854, 0.8418, 0.4717, 0.8502, 0.3999, 0.819, 0.4166, 0.8418, 0.4717, 0.8833, 0.4496, 0.8775, 0.3775, 0.8502, 0.3999, 0.8833, 0.4496, 0.9197, 0.4197, 0.8999, 0.3502, 0.8775, 0.3775, 0.9197, 0.4197, 0.9496, 0.3833, 0.9166, 0.319, 0.8999, 0.3502, 0.9496, 0.3833, 0.9717, 0.3418, 0.9269, 0.2852, 0.9166, 0.319, 0.9717, 0.3418, 0.9854, 0.2968, 0.9303, 0.25, 0.9269, 0.2852, 0.9854, 0.2968, 0.99, 0.25, 0.9269, 0.2148, 0.9303, 0.25, 0.99, 0.25, 0.9854, 0.2032, 0.9166, 0.181, 0.9269, 0.2148, 0.9854, 0.2032, 0.9717, 0.1582, 0.8999, 0.1498, 0.9166, 0.181, 0.9717, 0.1582, 0.9496, 0.1167, 0.8775, 0.1225, 0.8999, 0.1498, 0.9496, 0.1167, 0.9197, 0.08029, 0.8502, 0.1001, 0.8775, 0.1225, 0.9197, 0.08029, 0.8833, 0.05045, 0.819, 0.08339, 0.8502, 0.1001, 0.8833, 0.05045, 0.8418, 0.02827, 0.7852, 0.07313, 0.819, 0.08339, 0.8418, 0.02827, 0.7968, 0.01461, 0.75, 0.06966, 0.7852, 0.07313, 0.7968, 0.01461, 0.75, 0.01, 0.7148, 0.07313, 0.75, 0.06966, 0.75, 0.01, 0.7032, 0.01461, 0.681, 0.08339, 0.7148, 0.07313, 0.7032, 0.01461, 0.6582, 0.02827, 0.6498, 0.1001, 0.681, 0.08339, 0.6582, 0.02827, 0.6167, 0.05045, 0.6225, 0.1225, 0.6498, 0.1001, 0.6167, 0.05045, 0.5803, 0.08029, 0.6001, 0.1498, 0.6225, 0.1225, 0.5803, 0.08029, 0.5504, 0.1167, 0.5834, 0.181, 0.6001, 0.1498, 0.5504, 0.1167, 0.5283, 0.1582, 0.5731, 0.2148, 0.5834, 0.181, 0.5283, 0.1582, 0.5146, 0.2032, 0.5697, 0.25, 0.5731, 0.2148, 0.5146, 0.2032, 0.51, 0.25, 0.5731, 0.2852, 0.5697, 0.25, 0.51, 0.25, 0.5146, 0.2968, 0.5834, 0.319, 0.5731, 0.2852, 0.5146, 0.2968, 0.5283, 0.3418, 0.6001, 0.3502, 0.5834, 0.319, 0.5283, 0.3418, 0.5504, 0.3833, 0.6225, 0.3775, 0.6001, 0.3502, 0.5504, 0.3833, 0.5803, 0.4197, 0.6498, 0.3999, 0.6225, 0.3775, 0.5803, 0.4197, 0.6167, 0.4496, 0.681, 0.4166, 0.6498, 0.3999, 0.6167, 0.4496, 0.6582, 0.4717, 0.7148, 0.4269, 0.681, 0.4166, 0.6582, 0.4717, 0.7032, 0.4854, 0.75, 0.4303, 0.7148, 0.4269, 0.7032, 0.4854, 0.75, 0.49, 0.75, 0.4303, 0.7852, 0.4269, 0.819, 0.4166, 0.8502, 0.3999, 0.8775, 0.3775, 0.8999, 0.3502, 0.9166, 0.319, 0.9269, 0.2852, 0.9303, 0.25, 0.9269, 0.2148, 0.9166, 0.181, 0.8999, 0.1498, 0.8775, 0.1225, 0.8502, 0.1001, 0.819, 0.08339, 0.7852, 0.07313, 0.75, 0.06966, 0.7148, 0.07313, 0.681, 0.08339, 0.6498, 0.1001, 0.6225, 0.1225, 0.6001, 0.1498, 0.5834, 0.181, 0.5731, 0.2148, 0.5697, 0.25, 0.5731, 0.2852, 0.5834, 0.319, 0.6001, 0.3502, 0.6225, 0.3775, 0.6498, 0.3999, 0.681, 0.4166, 0.7148, 0.4269, 0.7148, 0.4269, 0.75, 0.4303, 0.75, 0.4303, 0.7148, 0.4269, 0.681, 0.08339, 0.6498, 0.1001, 0.6498, 0.1001, 0.681, 0.08339, 0.8999, 0.3502, 0.9166, 0.319, 0.9166, 0.319, 0.8999, 0.3502, 0.6498, 0.1001, 0.6225, 0.1225, 0.6225, 0.1225, 0.6498, 0.1001, 0.9166, 0.319, 0.9269, 0.2852, 0.9269, 0.2852, 0.9166, 0.319, 0.6225, 0.1225, 0.6001, 0.1498, 0.6001, 0.1498, 0.6225, 0.1225, 0.9269, 0.2852, 0.9303, 0.25, 0.9303, 0.25, 0.9269, 0.2852, 0.6001, 0.1498, 0.5834, 0.181, 0.5834, 0.181, 0.6001, 0.1498, 0.9303, 0.25, 0.9269, 0.2148, 0.9269, 0.2148, 0.9303, 0.25, 0.5834, 0.181, 0.5731, 0.2148, 0.5731, 0.2148, 0.5834, 0.181, 0.9269, 0.2148, 0.9166, 0.181, 0.9166, 0.181, 0.9269, 0.2148, 0.5731, 0.2148, 0.5697, 0.25, 0.5697, 0.25, 0.5731, 0.2148, 0.9166, 0.181, 0.8999, 0.1498, 0.8999, 0.1498, 0.9166, 0.181, 0.5697, 0.25, 0.5731, 0.2852, 0.5731, 0.2852, 0.5697, 0.25, 0.8999, 0.1498, 0.8775, 0.1225, 0.8775, 0.1225, 0.8999, 0.1498, 0.5731, 0.2852, 0.5834, 0.319, 0.5834, 0.319, 0.5731, 0.2852, 0.8775, 0.1225, 0.8502, 0.1001, 0.8502, 0.1001, 0.8775, 0.1225, 0.5834, 0.319, 0.6001, 0.3502, 0.6001, 0.3502, 0.5834, 0.319, 0.8502, 0.1001, 0.819, 0.08339, 0.819, 0.08339, 0.8502, 0.1001, 0.75, 0.4303, 0.7852, 0.4269, 0.7852, 0.4269, 0.75, 0.4303, 0.6001, 0.3502, 0.6225, 0.3775, 0.6225, 0.3775, 0.6001, 0.3502, 0.819, 0.08339, 0.7852, 0.07313, 0.7852, 0.07313, 0.819, 0.08339, 0.7852, 0.4269, 0.819, 0.4166, 0.819, 0.4166, 0.7852, 0.4269, 0.6225, 0.3775, 0.6498, 0.3999, 0.6498, 0.3999, 0.6225, 0.3775, 0.7852, 0.07313, 0.75, 0.06966, 0.75, 0.06966, 0.7852, 0.07313, 0.819, 0.4166, 0.8502, 0.3999, 0.8502, 0.3999, 0.819, 0.4166, 0.6498, 0.3999, 0.681, 0.4166, 0.681, 0.4166, 0.6498, 0.3999, 0.75, 0.06966, 0.7148, 0.07313, 0.7148, 0.07313, 0.75, 0.06966, 0.8502, 0.3999, 0.8775, 0.3775, 0.8775, 0.3775, 0.8502, 0.3999, 0.681, 0.4166, 0.7148, 0.4269, 0.7148, 0.4269, 0.681, 0.4166, 0.7148, 0.07313, 0.681, 0.08339, 0.681, 0.08339, 0.7148, 0.07313])
me_cylinder_001.materials.append(mat_metal)
me_cylinder_001.materials.append(mat_light)
me_cylinder_001.update()

# ---- objects
ob_light_noimp = bpy.data.objects.new('Light-noimp', light_light)
ob_camera_noimp = bpy.data.objects.new('Camera-noimp', cam_camera)
ob_player_noimp = bpy.data.objects.new('player-noimp', me_cylinder)
ob_cylinder = bpy.data.objects.new('Cylinder', me_cylinder_001)

# ---- transforms, parenting, visibility, modifiers, constraints
ob_light_noimp.location = (4.076, 1.005, 5.904)
ob_light_noimp.rotation_euler = (0.6503, 0.05522, 1.866)
ob_light_noimp.lock_rotations_4d = False
ob_light_noimp.empty_display_type = 'ARROWS'
ob_light_noimp.color = (0.0, 0.0, 0.0, 0.0)
ob_light_noimp.lineart.crease_threshold = 0.0
ob_camera_noimp.location = (7.359, -6.926, 4.958)
ob_camera_noimp.rotation_euler = (1.109, 0.0, 0.8149)
ob_camera_noimp.lock_rotations_4d = False
ob_camera_noimp.empty_display_type = 'ARROWS'
ob_camera_noimp.color = (0.0, 0.0, 0.0, 0.0)
ob_camera_noimp.display_type = 'WIRE'
ob_camera_noimp.lineart.crease_threshold = 0.0
ob_player_noimp.location = (0.0, 0.0, 0.0)
ob_player_noimp.scale = (0.5, 0.5, 1.0)
ob_cylinder.location = (0.0, 0.0, 0.0)
ob_cylinder.scale = (0.3, 0.3, 0.3)
ob_cylinder.lock_scale = (True, True, True)
_m = ob_cylinder.modifiers.new('Auto Smooth', 'NODES')
_m.node_group = ng_auto_smooth
_gi = [s.identifier for s in ng_auto_smooth.interface.items_tree if s.item_type == 'SOCKET' and s.in_out == 'INPUT']
_m[_gi[1]] = 0.5236  # Angle

# ---- collection membership
col_collection.objects.link(ob_light_noimp)
col_collection.objects.link(ob_camera_noimp)
col_collection.objects.link(ob_player_noimp)
col_collection.objects.link(ob_cylinder)

# ---- scene / render settings (as saved in the file)
scene.camera = ob_camera_noimp
scene.frame_start = 1; scene.frame_end = 250; scene.frame_set(1)
scene.render.engine = 'CYCLES'
scene.cycles.sampling_pattern = 'TABULATED_SOBOL'
scene.view_settings.view_transform = 'Filmic'
bpy.context.view_layer.update()

